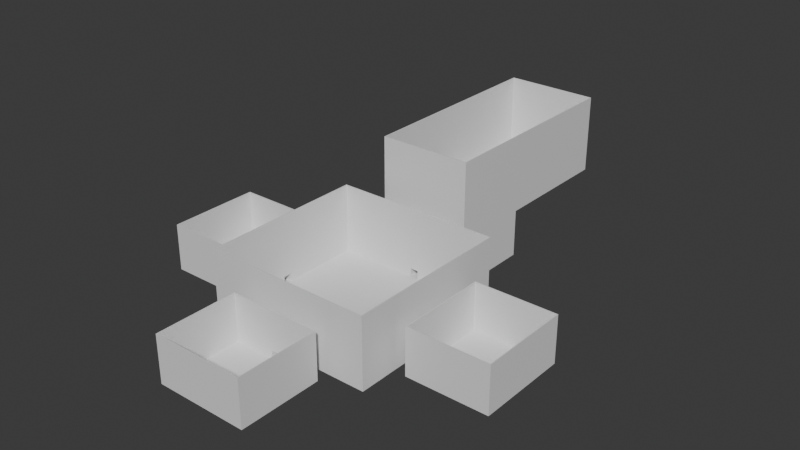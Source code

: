 # Source: level_3.blend  (saved by Blender 4.0.36; exported with 4.5.12 LTS)
import bpy
from mathutils import Matrix  # noqa: F401  (used for matrix-valued properties, if any)

bpy.ops.wm.read_factory_settings(use_empty=True)
scene = bpy.context.scene
scene.name = 'Scene'

# ---- collections
col_collection = bpy.data.collections.new('Collection'); scene.collection.children.link(col_collection)

# ---- materials (node trees are filled in below, after node groups)
mat_grass = bpy.data.materials.new('grass')
mat_grass.alpha_threshold = 0.0
mat_grass.use_transparent_shadow = False
mat_grass.roughness = 0.5
mat_grass.line_color = (0.0, 0.0, 0.0, 1.0)
mat_dirt = bpy.data.materials.new('dirt')
mat_dirt.use_transparent_shadow = False
mat_stone = bpy.data.materials.new('stone')
mat_stone.use_transparent_shadow = False

# ---- material node trees
mat_grass.use_nodes = True; mat_grass.node_tree.nodes.clear()
_N = mat_grass.node_tree.nodes; _L = mat_grass.node_tree.links
n0 = _N.new('ShaderNodeOutputMaterial'); n0.name = 'Material Output'; n0.location = (300, 300)
n1 = _N.new('ShaderNodeBsdfPrincipled'); n1.name = 'Principled BSDF'; n1.location = (10, 300)
n1.inputs[3].default_value = 1.45
_L.new(n1.outputs[0], n0.inputs[0])
n0.is_active_output = True
mat_dirt.use_nodes = True; mat_dirt.node_tree.nodes.clear()
_N = mat_dirt.node_tree.nodes; _L = mat_dirt.node_tree.links
n0 = _N.new('ShaderNodeBsdfPrincipled'); n0.name = 'Principled BSDF'; n0.location = (10, 300)
n0.inputs[3].default_value = 1.45
n1 = _N.new('ShaderNodeOutputMaterial'); n1.name = 'Material Output'; n1.location = (300, 300)
_L.new(n0.outputs[0], n1.inputs[0])
n1.is_active_output = True
mat_stone.use_nodes = True; mat_stone.node_tree.nodes.clear()
_N = mat_stone.node_tree.nodes; _L = mat_stone.node_tree.links
n0 = _N.new('ShaderNodeBsdfPrincipled'); n0.name = 'Principled BSDF'; n0.location = (10, 300)
n0.inputs[3].default_value = 1.45
n1 = _N.new('ShaderNodeOutputMaterial'); n1.name = 'Material Output'; n1.location = (300, 300)
_L.new(n0.outputs[0], n1.inputs[0])
n1.is_active_output = True

# ---- world
world_world = bpy.data.worlds.new('World'); scene.world = world_world
world_world.use_nodes = True; world_world.node_tree.nodes.clear()
_N = world_world.node_tree.nodes; _L = world_world.node_tree.links
n0 = _N.new('ShaderNodeOutputWorld'); n0.name = 'World Output'; n0.location = (300, 300)
n1 = _N.new('ShaderNodeBackground'); n1.name = 'Background'; n1.location = (10, 300)
n1.inputs[0].default_value = (0.05088, 0.05088, 0.05088, 1.0)
_L.new(n1.outputs[0], n0.inputs[0])
n0.is_active_output = True
world_world.color = (0.05088, 0.05088, 0.05088)
world_world.use_sun_shadow = False
world_world.sun_shadow_jitter_overblur = 0.0

# ---- meshes
me_cube_001 = bpy.data.meshes.new('Cube.001')
me_cube_001.from_pydata([(1.0, 1.0, 14.33), (1.0, 1.0, -1.0), (1.0, -1.0, 14.33), (1.0, -1.0, -1.0), (-1.0, 1.0, 14.33), (-1.0, 1.0, -1.0), (-1.0, -1.0, 14.33), (-1.0, -1.0, -1.0), (-1.0, 0.04619, -1.0), (-1.0, -0.04619, -1.0), (1.0, 0.04619, 14.33), (1.0, -0.04619, 14.33), (-1.0, -0.04619, 14.33), (-1.0, 0.04619, 14.33), (1.0, -0.04619, -1.0), (1.0, 0.04619, -1.0), (0.04882, 1.0, -1.0), (-0.04882, 1.0, -1.0), (0.04882, -1.0, 14.33), (-0.04882, -1.0, 14.33), (-0.04882, -1.0, -1.0), (0.04882, -1.0, -1.0), (-0.04882, 1.0, 14.33), (0.04882, 1.0, 14.33), (0.04882, 0.04619, -1.0), (-0.04882, 0.04619, -1.0), (0.04882, -0.04619, -1.0), (-0.04882, -0.04619, -1.0), (1.0, 1.0, 0.6898), (-1.0, -1.0, 0.6898), (1.0, -1.0, 0.6898), (-1.0, 1.0, 0.6898), (1.0, 0.04619, 0.6898), (1.0, -0.04619, 0.6898), (-1.0, -0.04619, 0.6898), (-1.0, 0.04619, 0.6898), (-0.04882, 1.0, 0.6898), (0.04882, 1.0, 0.6898), (0.04882, -1.0, 0.6898), (-0.04882, -1.0, 0.6898), (-1.167, 0.04619, -1.0), (-1.167, -0.04619, -1.0), (1.167, -0.04619, -1.0), (1.167, 0.04619, -1.0), (1.167, 0.04619, 0.6898), (1.167, -0.04619, 0.6898), (-1.167, -0.04619, 0.6898), (-1.167, 0.04619, 0.6898), (0.04882, 1.167, -1.0), (-0.04882, 1.167, -1.0), (-0.04882, -1.167, -1.0), (0.04882, -1.167, -1.0), (-0.04882, 1.167, 0.6898), (0.04882, 1.167, 0.6898), (0.04882, -1.167, 0.6898), (-0.04882, -1.167, 0.6898), (-2.14, 0.04619, -1.0), (-2.14, -0.04619, -1.0), (2.14, -0.04619, -1.0), (2.14, 0.04619, -1.0), (2.14, 0.04619, 0.6898), (2.14, -0.04619, 0.6898), (-2.14, -0.04619, 0.6898), (-2.14, 0.04619, 0.6898), (0.04882, 2.14, -1.0), (-0.04882, 2.14, -1.0), (-0.04882, -2.14, -1.0), (0.04882, -2.14, -1.0), (-0.04882, 2.14, 0.6898), (0.04882, 2.14, 0.6898), (0.04882, -2.14, 0.6898), (-0.04882, -2.14, 0.6898), (1.167, 0.5466, 0.6898), (1.167, 0.5466, -1.0), (1.167, -0.5466, 0.6898), (1.167, -0.5466, -1.0), (-1.167, -0.5466, 0.6898), (-1.167, -0.5466, -1.0), (-1.167, 0.5466, 0.6898), (-1.167, 0.5466, -1.0), (-0.5492, 1.167, 0.6898), (-0.5492, 1.167, -1.0), (0.5492, 1.167, 0.6898), (0.5492, 1.167, -1.0), (0.5492, -1.167, 0.6898), (0.5492, -1.167, -1.0), (-0.5492, -1.167, 0.6898), (-0.5492, -1.167, -1.0), (2.14, 0.5466, 0.6898), (2.14, 0.5466, -1.0), (2.14, -0.5466, 0.6898), (2.14, -0.5466, -1.0), (-2.14, -0.5466, 0.6898), (-2.14, -0.5466, -1.0), (-2.14, 0.5466, 0.6898), (-2.14, 0.5466, -1.0), (-0.5492, 2.14, 0.6898), (-0.5492, 2.14, -1.0), (0.5492, 2.14, 0.6898), (0.5492, 2.14, -1.0), (0.5492, -2.14, 0.6898), (0.5492, -2.14, -1.0), (-0.5492, -2.14, 0.6898), (-0.5492, -2.14, -1.0), (0.04882, -1.167, 9.347), (-0.04882, -1.167, 9.347), (-0.04882, 1.167, 9.347), (0.04882, 1.167, 9.347), (-1.167, -0.04619, 9.347), (-1.167, 0.04619, 9.347), (1.167, 0.04619, 9.347), (1.167, -0.04619, 9.347), (0.04882, -2.14, 9.347), (-0.04882, -2.14, 9.347), (-0.04882, 2.14, 9.347), (0.04882, 2.14, 9.347), (-2.14, -0.04619, 9.347), (-2.14, 0.04619, 9.347), (2.14, 0.04619, 9.347), (2.14, -0.04619, 9.347), (-1.167, -0.5466, 9.347), (-2.14, -0.5466, 9.347), (-0.5492, -1.167, 9.347), (-0.5492, -2.14, 9.347), (0.5492, -2.14, 9.347), (0.5492, -1.167, 9.347), (-2.14, 0.5466, 9.347), (-1.167, 0.5466, 9.347), (0.5492, 1.167, 9.347), (0.5492, 2.14, 9.347), (-0.5492, 2.14, 9.347), (-0.5492, 1.167, 9.347), (1.167, -0.5466, 9.347), (2.14, -0.5466, 9.347), (2.14, 0.5466, 9.347), (1.167, 0.5466, 9.347), (-0.04882, 3.646, 9.347), (0.04882, 3.646, 9.347), (0.5492, 3.646, 9.347), (-0.5492, 3.646, 9.347), (-0.04882, 1.167, 26.45), (0.04882, 1.167, 26.45), (0.5492, 1.167, 26.45), (0.5492, 2.14, 26.45), (-0.5492, 2.14, 26.45), (-0.5492, 1.167, 26.45), (-0.04882, 3.646, 26.45), (0.04882, 3.646, 26.45), (0.5492, 3.646, 26.45), (-0.5492, 3.646, 26.45)], [], [(28, 0, 10, 32), (39, 19, 6, 29), (35, 13, 4, 31), (26, 14, 3, 21), (33, 11, 2, 30), (37, 23, 0, 28), (32, 10, 11, 33), (16, 1, 15, 24), (24, 15, 14, 26), (29, 6, 12, 34), (34, 12, 13, 35), (8, 25, 27, 9), (25, 24, 26, 27), (5, 17, 25, 8), (17, 16, 24, 25), (31, 4, 22, 36), (36, 22, 23, 37), (9, 27, 20, 7), (27, 26, 21, 20), (30, 2, 18, 38), (38, 18, 19, 39), (39, 20, 50, 55), (3, 30, 38, 21), (9, 34, 46, 41), (5, 31, 36, 17), (21, 38, 54, 51), (7, 29, 34, 9), (20, 21, 51, 50), (16, 37, 28, 1), (14, 33, 30, 3), (8, 35, 31, 5), (20, 39, 29, 7), (1, 28, 32, 15), (84, 54, 104, 125), (58, 61, 90, 91), (72, 44, 110, 135), (49, 52, 80, 81), (36, 37, 53, 52), (35, 8, 40, 47), (14, 15, 43, 42), (34, 35, 47, 46), (16, 17, 49, 48), (17, 36, 52, 49), (15, 32, 44, 43), (8, 9, 41, 40), (37, 16, 48, 53), (33, 14, 42, 45), (32, 33, 45, 44), (38, 39, 55, 54), (67, 70, 71, 66), (65, 68, 69, 64), (57, 62, 63, 56), (59, 60, 61, 58), (48, 49, 65, 64), (102, 71, 113, 123), (50, 51, 67, 66), (40, 41, 57, 56), (60, 88, 134, 118), (55, 86, 122, 105), (42, 43, 59, 58), (90, 61, 119, 133), (60, 59, 89, 88), (61, 60, 118, 119), (50, 66, 103, 87), (47, 40, 79, 78), (78, 79, 95, 94), (77, 76, 92, 93), (81, 80, 96, 97), (82, 83, 99, 98), (73, 72, 88, 89), (85, 84, 100, 101), (74, 75, 91, 90), (86, 87, 103, 102), (59, 43, 73, 89), (57, 41, 77, 93), (53, 48, 83, 82), (62, 57, 93, 92), (42, 58, 91, 75), (53, 82, 128, 107), (51, 54, 84, 85), (56, 63, 94, 95), (96, 80, 131, 130), (55, 50, 87, 86), (40, 56, 95, 79), (45, 74, 132, 111), (68, 65, 97, 96), (63, 62, 116, 117), (64, 69, 98, 99), (82, 98, 129, 128), (70, 67, 101, 100), (43, 44, 72, 73), (65, 49, 81, 97), (66, 71, 102, 103), (45, 42, 75, 74), (48, 64, 99, 83), (41, 46, 76, 77), (67, 51, 85, 101), (62, 92, 121, 116), (74, 90, 133, 132), (54, 55, 105, 104), (76, 46, 108, 120), (88, 72, 135, 134), (94, 63, 117, 126), (92, 76, 120, 121), (52, 53, 107, 106), (80, 52, 106, 131), (46, 47, 109, 108), (70, 100, 124, 112), (86, 102, 123, 122), (44, 45, 111, 110), (100, 84, 125, 124), (47, 78, 127, 109), (68, 96, 130, 114), (71, 70, 112, 113), (98, 69, 115, 129), (78, 94, 126, 127), (69, 68, 114, 115), (129, 115, 137, 138), (114, 130, 139, 136), (115, 114, 136, 137), (107, 128, 142, 141), (138, 137, 147, 148), (139, 130, 144, 149), (106, 107, 141, 140), (129, 138, 148, 143), (137, 136, 146, 147), (128, 129, 143, 142), (136, 139, 149, 146), (131, 106, 140, 145), (130, 131, 145, 144)])
me_cube_001.polygons.foreach_set('material_index', [1, 1, 1, 0, 1, 1, 1, 0, 0, 1, 1, 0, 0, 0, 0, 1, 1, 0, 0, 1, 1, 2, 1, 2, 1, 2, 1, 0, 1, 1, 1, 1, 1, 1, 1, 1, 1, 2, 2, 0, 2, 0, 2, 2, 0, 2, 2, 2, 2, 1, 1, 1, 1, 0, 1, 0, 0, 1, 1, 0, 1, 1, 1, 0, 1, 1, 1, 1, 1, 1, 1, 1, 1, 0, 0, 1, 1, 0, 1, 1, 1, 1, 1, 0, 1, 1, 1, 1, 1, 1, 1, 0, 1, 1, 0, 1, 0, 1, 1, 1, 1, 1, 1, 1, 1, 1, 1, 1, 1, 1, 1, 1, 1, 1, 1, 1, 1, 0, 0, 0, 1, 1, 1, 1, 1, 1, 1, 1, 1, 1])
_uv = me_cube_001.uv_layers.new(name='UVMap')
_uv.uv.foreach_set('vector', [0.4125, 0.5, 0.625, 0.5, 0.625, 0.5833, 0.4125, 0.5833, 0.4125, 0.9167, 0.625, 0.9167, 0.625, 1.0, 0.4125, 1.0, 0.4125, 0.1667, 0.625, 0.1667, 0.625, 0.25, 0.4125, 0.25, 0.2917, 0.6667, 0.375, 0.6667, 0.375, 0.75, 0.2917, 0.75, 0.4125, 0.6667, 0.625, 0.6667, 0.625, 0.75, 0.4125, 0.75, 0.4125, 0.4167, 0.625, 0.4167, 0.625, 0.5, 0.4125, 0.5, 0.4125, 0.5833, 0.625, 0.5833, 0.625, 0.6667, 0.4125, 0.6667, 0.2917, 0.5, 0.375, 0.5, 0.375, 0.5833, 0.2917, 0.5833, 0.2917, 0.5833, 0.375, 0.5833, 0.375, 0.6667, 0.2917, 0.6667, 0.4125, 0.0, 0.625, 0.0, 0.625, 0.08333, 0.4125, 0.08333, 0.4125, 0.08333, 0.625, 0.08333, 0.625, 0.1667, 0.4125, 0.1667, 0.125, 0.5833, 0.2083, 0.5833, 0.2083, 0.6667, 0.125, 0.6667, 0.2083, 0.5833, 0.2917, 0.5833, 0.2917, 0.6667, 0.2083, 0.6667, 0.125, 0.5, 0.2083, 0.5, 0.2083, 0.5833, 0.125, 0.5833, 0.2083, 0.5, 0.2917, 0.5, 0.2917, 0.5833, 0.2083, 0.5833, 0.4125, 0.25, 0.625, 0.25, 0.625, 0.3333, 0.4125, 0.3333, 0.4125, 0.3333, 0.625, 0.3333, 0.625, 0.4167, 0.4125, 0.4167, 0.125, 0.6667, 0.2083, 0.6667, 0.2083, 0.75, 0.125, 0.75, 0.2083, 0.6667, 0.2917, 0.6667, 0.2917, 0.75, 0.2083, 0.75, 0.4125, 0.75, 0.625, 0.75, 0.625, 0.8333, 0.4125, 0.8333, 0.4125, 0.8333, 0.625, 0.8333, 0.625, 0.9167, 0.4125, 0.9167, 0.4125, 0.9167, 0.375, 0.9167, 0.375, 0.9167, 0.4125, 0.9167, 0.375, 0.75, 0.4125, 0.75, 0.4125, 0.8333, 0.375, 0.8333, 0.375, 0.08333, 0.4125, 0.08333, 0.4125, 0.08333, 0.375, 0.08333, 0.375, 0.25, 0.4125, 0.25, 0.4125, 0.3333, 0.375, 0.3333, 0.375, 0.8333, 0.4125, 0.8333, 0.4125, 0.8333, 0.375, 0.8333, 0.375, 0.0, 0.4125, 0.0, 0.4125, 0.08333, 0.375, 0.08333, 0.2083, 0.75, 0.2917, 0.75, 0.2917, 0.75, 0.2083, 0.75, 0.375, 0.4167, 0.4125, 0.4167, 0.4125, 0.5, 0.375, 0.5, 0.375, 0.6667, 0.4125, 0.6667, 0.4125, 0.75, 0.375, 0.75, 0.375, 0.1667, 0.4125, 0.1667, 0.4125, 0.25, 0.375, 0.25, 0.375, 0.9167, 0.4125, 0.9167, 0.4125, 1.0, 0.375, 1.0, 0.375, 0.5, 0.4125, 0.5, 0.4125, 0.5833, 0.375, 0.5833, 0.4125, 0.8333, 0.4125, 0.8333, 0.4125, 0.8333, 0.4125, 0.8333, 0.375, 0.6667, 0.4125, 0.6667, 0.4125, 0.6667, 0.375, 0.6667, 0.4125, 0.5833, 0.4125, 0.5833, 0.4125, 0.5833, 0.4125, 0.5833, 0.375, 0.3333, 0.4125, 0.3333, 0.4125, 0.3333, 0.375, 0.3333, 0.4125, 0.3333, 0.4125, 0.4167, 0.4125, 0.4167, 0.4125, 0.3333, 0.4125, 0.1667, 0.375, 0.1667, 0.375, 0.1667, 0.4125, 0.1667, 0.375, 0.6667, 0.375, 0.5833, 0.375, 0.5833, 0.375, 0.6667, 0.4125, 0.08333, 0.4125, 0.1667, 0.4125, 0.1667, 0.4125, 0.08333, 0.2917, 0.5, 0.2083, 0.5, 0.2083, 0.5, 0.2917, 0.5, 0.375, 0.3333, 0.4125, 0.3333, 0.4125, 0.3333, 0.375, 0.3333, 0.375, 0.5833, 0.4125, 0.5833, 0.4125, 0.5833, 0.375, 0.5833, 0.125, 0.5833, 0.125, 0.6667, 0.125, 0.6667, 0.125, 0.5833, 0.4125, 0.4167, 0.375, 0.4167, 0.375, 0.4167, 0.4125, 0.4167, 0.4125, 0.6667, 0.375, 0.6667, 0.375, 0.6667, 0.4125, 0.6667, 0.4125, 0.5833, 0.4125, 0.6667, 0.4125, 0.6667, 0.4125, 0.5833, 0.4125, 0.8333, 0.4125, 0.9167, 0.4125, 0.9167, 0.4125, 0.8333, 0.375, 0.8333, 0.4125, 0.8333, 0.4125, 0.9167, 0.375, 0.9167, 0.375, 0.3333, 0.4125, 0.3333, 0.4125, 0.4167, 0.375, 0.4167, 0.375, 0.08333, 0.4125, 0.08333, 0.4125, 0.1667, 0.375, 0.1667, 0.375, 0.5833, 0.4125, 0.5833, 0.4125, 0.6667, 0.375, 0.6667, 0.2917, 0.5, 0.2083, 0.5, 0.2083, 0.5, 0.2917, 0.5, 0.4125, 0.9167, 0.4125, 0.9167, 0.4125, 0.9167, 0.4125, 0.9167, 0.2083, 0.75, 0.2917, 0.75, 0.2917, 0.75, 0.2083, 0.75, 0.125, 0.5833, 0.125, 0.6667, 0.125, 0.6667, 0.125, 0.5833, 0.4125, 0.5833, 0.4125, 0.5833, 0.4125, 0.5833, 0.4125, 0.5833, 0.4125, 0.9167, 0.4125, 0.9167, 0.4125, 0.9167, 0.4125, 0.9167, 0.375, 0.6667, 0.375, 0.5833, 0.375, 0.5833, 0.375, 0.6667, 0.4125, 0.6667, 0.4125, 0.6667, 0.4125, 0.6667, 0.4125, 0.6667, 0.4125, 0.5833, 0.375, 0.5833, 0.375, 0.5833, 0.4125, 0.5833, 0.4125, 0.6667, 0.4125, 0.5833, 0.4125, 0.5833, 0.4125, 0.6667, 0.2083, 0.75, 0.2083, 0.75, 0.2083, 0.75, 0.2083, 0.75, 0.4125, 0.1667, 0.375, 0.1667, 0.375, 0.1667, 0.4125, 0.1667, 0.4125, 0.1667, 0.375, 0.1667, 0.375, 0.1667, 0.4125, 0.1667, 0.375, 0.08333, 0.4125, 0.08333, 0.4125, 0.08333, 0.375, 0.08333, 0.375, 0.3333, 0.4125, 0.3333, 0.4125, 0.3333, 0.375, 0.3333, 0.4125, 0.4167, 0.375, 0.4167, 0.375, 0.4167, 0.4125, 0.4167, 0.375, 0.5833, 0.4125, 0.5833, 0.4125, 0.5833, 0.375, 0.5833, 0.375, 0.8333, 0.4125, 0.8333, 0.4125, 0.8333, 0.375, 0.8333, 0.4125, 0.6667, 0.375, 0.6667, 0.375, 0.6667, 0.4125, 0.6667, 0.4125, 0.9167, 0.375, 0.9167, 0.375, 0.9167, 0.4125, 0.9167, 0.375, 0.5833, 0.375, 0.5833, 0.375, 0.5833, 0.375, 0.5833, 0.125, 0.6667, 0.125, 0.6667, 0.125, 0.6667, 0.125, 0.6667, 0.4125, 0.4167, 0.375, 0.4167, 0.375, 0.4167, 0.4125, 0.4167, 0.4125, 0.08333, 0.375, 0.08333, 0.375, 0.08333, 0.4125, 0.08333, 0.375, 0.6667, 0.375, 0.6667, 0.375, 0.6667, 0.375, 0.6667, 0.4125, 0.4167, 0.4125, 0.4167, 0.4125, 0.4167, 0.4125, 0.4167, 0.375, 0.8333, 0.4125, 0.8333, 0.4125, 0.8333, 0.375, 0.8333, 0.375, 0.1667, 0.4125, 0.1667, 0.4125, 0.1667, 0.375, 0.1667, 0.4125, 0.3333, 0.4125, 0.3333, 0.4125, 0.3333, 0.4125, 0.3333, 0.4125, 0.9167, 0.375, 0.9167, 0.375, 0.9167, 0.4125, 0.9167, 0.125, 0.5833, 0.125, 0.5833, 0.125, 0.5833, 0.125, 0.5833, 0.4125, 0.6667, 0.4125, 0.6667, 0.4125, 0.6667, 0.4125, 0.6667, 0.4125, 0.3333, 0.375, 0.3333, 0.375, 0.3333, 0.4125, 0.3333, 0.4125, 0.1667, 0.4125, 0.08333, 0.4125, 0.08333, 0.4125, 0.1667, 0.375, 0.4167, 0.4125, 0.4167, 0.4125, 0.4167, 0.375, 0.4167, 0.4125, 0.4167, 0.4125, 0.4167, 0.4125, 0.4167, 0.4125, 0.4167, 0.4125, 0.8333, 0.375, 0.8333, 0.375, 0.8333, 0.4125, 0.8333, 0.375, 0.5833, 0.4125, 0.5833, 0.4125, 0.5833, 0.375, 0.5833, 0.2083, 0.5, 0.2083, 0.5, 0.2083, 0.5, 0.2083, 0.5, 0.375, 0.9167, 0.4125, 0.9167, 0.4125, 0.9167, 0.375, 0.9167, 0.4125, 0.6667, 0.375, 0.6667, 0.375, 0.6667, 0.4125, 0.6667, 0.2917, 0.5, 0.2917, 0.5, 0.2917, 0.5, 0.2917, 0.5, 0.375, 0.08333, 0.4125, 0.08333, 0.4125, 0.08333, 0.375, 0.08333, 0.2917, 0.75, 0.2917, 0.75, 0.2917, 0.75, 0.2917, 0.75, 0.4125, 0.08333, 0.4125, 0.08333, 0.4125, 0.08333, 0.4125, 0.08333, 0.4125, 0.6667, 0.4125, 0.6667, 0.4125, 0.6667, 0.4125, 0.6667, 0.4125, 0.8333, 0.4125, 0.9167, 0.4125, 0.9167, 0.4125, 0.8333, 0.4125, 0.08333, 0.4125, 0.08333, 0.4125, 0.08333, 0.4125, 0.08333, 0.4125, 0.5833, 0.4125, 0.5833, 0.4125, 0.5833, 0.4125, 0.5833, 0.4125, 0.1667, 0.4125, 0.1667, 0.4125, 0.1667, 0.4125, 0.1667, 0.4125, 0.08333, 0.4125, 0.08333, 0.4125, 0.08333, 0.4125, 0.08333, 0.4125, 0.3333, 0.4125, 0.4167, 0.4125, 0.4167, 0.4125, 0.3333, 0.4125, 0.3333, 0.4125, 0.3333, 0.4125, 0.3333, 0.4125, 0.3333, 0.4125, 0.08333, 0.4125, 0.1667, 0.4125, 0.1667, 0.4125, 0.08333, 0.4125, 0.8333, 0.4125, 0.8333, 0.4125, 0.8333, 0.4125, 0.8333, 0.4125, 0.9167, 0.4125, 0.9167, 0.4125, 0.9167, 0.4125, 0.9167, 0.4125, 0.5833, 0.4125, 0.6667, 0.4125, 0.6667, 0.4125, 0.5833, 0.4125, 0.8333, 0.4125, 0.8333, 0.4125, 0.8333, 0.4125, 0.8333, 0.4125, 0.1667, 0.4125, 0.1667, 0.4125, 0.1667, 0.4125, 0.1667, 0.4125, 0.3333, 0.4125, 0.3333, 0.4125, 0.3333, 0.4125, 0.3333, 0.4125, 0.9167, 0.4125, 0.8333, 0.4125, 0.8333, 0.4125, 0.9167, 0.4125, 0.4167, 0.4125, 0.4167, 0.4125, 0.4167, 0.4125, 0.4167, 0.4125, 0.1667, 0.4125, 0.1667, 0.4125, 0.1667, 0.4125, 0.1667, 0.4125, 0.4167, 0.4125, 0.3333, 0.4125, 0.3333, 0.4125, 0.4167, 0.4125, 0.4167, 0.4125, 0.4167, 0.4125, 0.4167, 0.4125, 0.4167, 0.4125, 0.3333, 0.4125, 0.3333, 0.4125, 0.3333, 0.4125, 0.3333, 0.4125, 0.4167, 0.4125, 0.3333, 0.4125, 0.3333, 0.4125, 0.4167, 0.4125, 0.4167, 0.4125, 0.4167, 0.4125, 0.4167, 0.4125, 0.4167, 0.4125, 0.4167, 0.4125, 0.4167, 0.4125, 0.4167, 0.4125, 0.4167, 0.4125, 0.3333, 0.4125, 0.3333, 0.4125, 0.3333, 0.4125, 0.3333, 0.4125, 0.3333, 0.4125, 0.4167, 0.4125, 0.4167, 0.4125, 0.3333, 0.4125, 0.4167, 0.4125, 0.4167, 0.4125, 0.4167, 0.4125, 0.4167, 0.4125, 0.4167, 0.4125, 0.3333, 0.4125, 0.3333, 0.4125, 0.4167, 0.4125, 0.4167, 0.4125, 0.4167, 0.4125, 0.4167, 0.4125, 0.4167, 0.4125, 0.3333, 0.4125, 0.3333, 0.4125, 0.3333, 0.4125, 0.3333, 0.4125, 0.3333, 0.4125, 0.3333, 0.4125, 0.3333, 0.4125, 0.3333, 0.4125, 0.3333, 0.4125, 0.3333, 0.4125, 0.3333, 0.4125, 0.3333])
me_cube_001.materials.append(mat_grass)
me_cube_001.materials.append(mat_dirt)
me_cube_001.materials.append(mat_stone)
me_cube_001.use_mirror_vertex_groups = False
me_cube_001.update()

# ---- objects
ob_cube_001_col = bpy.data.objects.new('Cube.001-col', me_cube_001)

# ---- transforms, parenting, visibility, modifiers, constraints
ob_cube_001_col.location = (0.0, 0.0, 1.0)
ob_cube_001_col.scale = (10.92, 10.92, 0.6)
ob_cube_001_col.lock_rotations_4d = False
ob_cube_001_col.empty_display_type = 'ARROWS'
ob_cube_001_col.lineart.crease_threshold = 0.0
_m = ob_cube_001_col.modifiers.new('Solidify', 'SOLIDIFY')
_m.solidify_mode = 'NON_MANIFOLD'
_m.offset = 1.0
_m.use_even_offset = True

# ---- collection membership
col_collection.objects.link(ob_cube_001_col)

# ---- scene / render settings (as saved in the file)
scene.frame_start = 1; scene.frame_end = 250; scene.frame_set(1)
scene.render.engine = 'BLENDER_EEVEE_NEXT'
scene.cycles.sampling_pattern = 'TABULATED_SOBOL'
bpy.context.view_layer.update()

# ---- added for rendering (the .blend has no active camera and no usable light): camera, sun
cam_auto = bpy.data.cameras.new('AutoCamera')
cam_auto.lens = 50.0
cam_auto.sensor_width = 36.0
cam_auto.clip_end = 1308.94
ob_auto_camera = bpy.data.objects.new('AutoCamera', cam_auto)
scene.collection.objects.link(ob_auto_camera)
ob_auto_camera.location = (74.5839, -81.2787, 68.2994)
ob_auto_camera.rotation_euler = (1.09748, -7.21219e-08, 0.694738)
scene.camera = ob_auto_camera
light_auto_sun = bpy.data.lights.new('AutoSun', 'SUN')
light_auto_sun.energy = 3.0
light_auto_sun.angle = 0.0523599
ob_auto_sun = bpy.data.objects.new('AutoSun', light_auto_sun)
scene.collection.objects.link(ob_auto_sun)
ob_auto_sun.rotation_euler = (0.872665, 0.174533, 0.523599)
bpy.context.view_layer.update()
